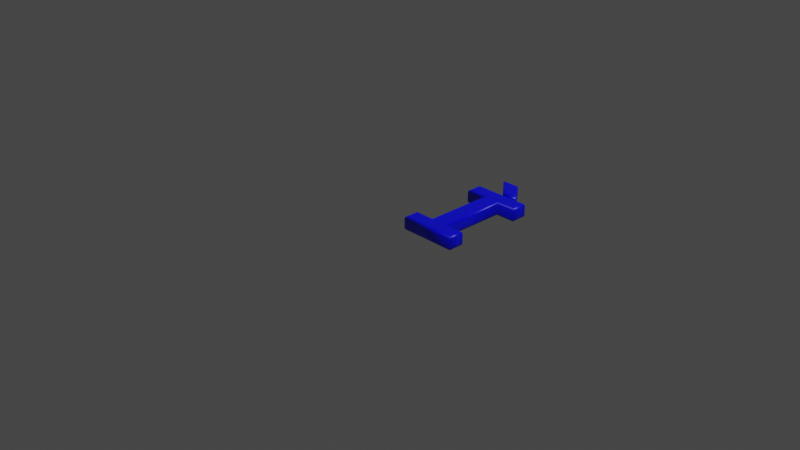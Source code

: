 # Source: 204.blend  (saved by Blender 2.83.19; exported with 4.5.12 LTS)
import bpy
from mathutils import Matrix  # noqa: F401  (used for matrix-valued properties, if any)

bpy.ops.wm.read_factory_settings(use_empty=True)
scene = bpy.context.scene
scene.name = 'Scene'

# ---- collections
col_collection = bpy.data.collections.new('Collection'); scene.collection.children.link(col_collection)

# ---- materials (node trees are filled in below, after node groups)
mat_material = bpy.data.materials.new('Material')
mat_material.alpha_threshold = 0.0
mat_material.use_transparent_shadow = False
mat_material.line_color = (0.0, 0.0, 0.0, 1.0)

# ---- material node trees
mat_material.use_nodes = True; mat_material.node_tree.nodes.clear()
_N = mat_material.node_tree.nodes; _L = mat_material.node_tree.links
n0 = _N.new('ShaderNodeOutputMaterial'); n0.name = 'Material Output'; n0.location = (300, 300)
n1 = _N.new('ShaderNodeBsdfPrincipled'); n1.name = 'Principled BSDF'; n1.location = (10, 300)
n1.distribution = 'GGX'
n1.subsurface_method = 'BURLEY'
n1.inputs[0].default_value = (0.0, 0.0, 1.0, 1.0)
n1.inputs[2].default_value = 0.4
n1.inputs[3].default_value = 1.45
n1.inputs[27].default_value = (0.0, 0.0, 0.0, 1.0)
n1.inputs[28].default_value = 1.0
_L.new(n1.outputs[0], n0.inputs[0])
n0.is_active_output = True

# ---- world
world_world = bpy.data.worlds.new('World'); scene.world = world_world
world_world.use_nodes = True; world_world.node_tree.nodes.clear()
_N = world_world.node_tree.nodes; _L = world_world.node_tree.links
n0 = _N.new('ShaderNodeOutputWorld'); n0.name = 'World Output'; n0.location = (300, 300)
n1 = _N.new('ShaderNodeBackground'); n1.name = 'Background'; n1.location = (10, 300)
n1.inputs[0].default_value = (0.05088, 0.05088, 0.05088, 1.0)
_L.new(n1.outputs[0], n0.inputs[0])
n0.is_active_output = True
world_world.color = (0.05088, 0.05088, 0.05088)
world_world.use_sun_shadow = False
world_world.sun_shadow_jitter_overblur = 0.0

# ---- cameras
cam_camera = bpy.data.cameras.new('Camera')
cam_camera.clip_end = 100.0
cam_camera.ortho_scale = 7.314

# ---- lights
light_light = bpy.data.lights.new('Light', 'POINT')
light_light.transmission_factor = 0.0
light_light.energy = 1000.0
light_light.shadow_soft_size = 0.1
light_light.shadow_maximum_resolution = 0.006
light_light.use_absolute_resolution = True

# ---- meshes
me_204 = bpy.data.meshes.new('204')
me_204.from_pydata([(0.2624, 1.322, 0.08), (0.3905, 1.322, 0.08), (0.5277, 1.138, 0.08), (0.4205, 1.138, 0.08), (0.1399, 0.921, 0.08), (0.1399, 1.039, 0.08), (0.717, 1.039, 0.08), (0.717, 0.921, 0.08), (0.4991, 0.921, 0.08), (0.4991, 0.1183, 0.08), (0.717, 0.1183, 0.08), (0.717, 1.311e-09, 0.08), (0.1399, 1.311e-09, 0.08), (0.1399, 0.1183, 0.08), (0.3578, 0.1183, 0.08), (0.3578, 0.921, 0.08), (0.2624, 1.322, -0.08), (0.3905, 1.322, -0.08), (0.5277, 1.138, -0.08), (0.4205, 1.138, -0.08), (0.1399, 0.921, -0.08), (0.1399, 1.039, -0.08), (0.717, 1.039, -0.08), (0.717, 0.921, -0.08), (0.4991, 0.921, -0.08), (0.4991, 0.1183, -0.08), (0.717, 0.1183, -0.08), (0.717, -3.577e-10, -0.08), (0.1399, -3.577e-10, -0.08), (0.1399, 0.1183, -0.08), (0.3578, 0.1183, -0.08), (0.3578, 0.921, -0.08), (0.1399, 0.921, -0.08), (0.1284, 0.9095, -0.07772), (0.1187, 0.8998, -0.07121), (0.1122, 0.8933, -0.06148), (0.1099, 0.891, -0.05), (0.1099, 0.891, 0.05), (0.1122, 0.8933, 0.06148), (0.1187, 0.8998, 0.07121), (0.1284, 0.9095, 0.07772), (0.1399, 0.921, 0.08), (0.1399, 1.039, -0.08), (0.1284, 1.051, -0.07772), (0.1187, 1.061, -0.07121), (0.1122, 1.067, -0.06148), (0.1099, 1.069, -0.05), (0.1099, 1.069, 0.05), (0.1122, 1.067, 0.06148), (0.1187, 1.061, 0.07121), (0.1284, 1.051, 0.07772), (0.1399, 1.039, 0.08), (0.717, 1.039, -0.08), (0.7285, 1.051, -0.07772), (0.7382, 1.061, -0.07121), (0.7447, 1.067, -0.06148), (0.747, 1.069, -0.05), (0.747, 1.069, 0.05), (0.7447, 1.067, 0.06148), (0.7382, 1.061, 0.07121), (0.7285, 1.051, 0.07772), (0.717, 1.039, 0.08), (0.717, 0.921, -0.08), (0.7285, 0.9095, -0.07772), (0.7382, 0.8998, -0.07121), (0.7447, 0.8933, -0.06148), (0.747, 0.891, -0.05), (0.747, 0.891, 0.05), (0.7447, 0.8933, 0.06148), (0.7382, 0.8998, 0.07121), (0.7285, 0.9095, 0.07772), (0.717, 0.921, 0.08), (0.4991, 0.921, -0.08), (0.5106, 0.9095, -0.07772), (0.5203, 0.8998, -0.07121), (0.5268, 0.8933, -0.06148), (0.5291, 0.891, -0.05), (0.5291, 0.891, 0.05), (0.5268, 0.8933, 0.06148), (0.5203, 0.8998, 0.07121), (0.5106, 0.9095, 0.07772), (0.4991, 0.921, 0.08), (0.4991, 0.1183, -0.08), (0.5106, 0.1298, -0.07772), (0.5203, 0.1396, -0.07121), (0.5268, 0.1461, -0.06148), (0.5291, 0.1483, -0.05), (0.5291, 0.1483, 0.05), (0.5268, 0.1461, 0.06148), (0.5203, 0.1396, 0.07121), (0.5106, 0.1298, 0.07772), (0.4991, 0.1183, 0.08), (0.717, 0.1183, -0.08), (0.7285, 0.1298, -0.07772), (0.7382, 0.1396, -0.07121), (0.7447, 0.1461, -0.06148), (0.747, 0.1483, -0.05), (0.747, 0.1483, 0.05), (0.7447, 0.1461, 0.06148), (0.7382, 0.1396, 0.07121), (0.7285, 0.1298, 0.07772), (0.717, 0.1183, 0.08), (0.717, -3.577e-10, -0.08), (0.7285, -0.01148, -0.07772), (0.7382, -0.02121, -0.07121), (0.7447, -0.02772, -0.06148), (0.747, -0.03, -0.05), (0.747, -0.03, 0.05), (0.7447, -0.02772, 0.06148), (0.7382, -0.02121, 0.07121), (0.7285, -0.01148, 0.07772), (0.717, 1.311e-09, 0.08), (0.1399, -3.577e-10, -0.08), (0.1284, -0.01148, -0.07772), (0.1187, -0.02121, -0.07121), (0.1122, -0.02772, -0.06148), (0.1099, -0.03, -0.05), (0.1099, -0.03, 0.05), (0.1122, -0.02772, 0.06148), (0.1187, -0.02121, 0.07121), (0.1284, -0.01148, 0.07772), (0.1399, 1.311e-09, 0.08), (0.1399, 0.1183, -0.08), (0.1284, 0.1298, -0.07772), (0.1187, 0.1396, -0.07121), (0.1122, 0.1461, -0.06148), (0.1099, 0.1483, -0.05), (0.1099, 0.1483, 0.05), (0.1122, 0.1461, 0.06148), (0.1187, 0.1396, 0.07121), (0.1284, 0.1298, 0.07772), (0.1399, 0.1183, 0.08), (0.3578, 0.1183, -0.08), (0.3463, 0.1298, -0.07772), (0.3366, 0.1396, -0.07121), (0.3301, 0.1461, -0.06148), (0.3278, 0.1483, -0.05), (0.3278, 0.1483, 0.05), (0.3301, 0.1461, 0.06148), (0.3366, 0.1396, 0.07121), (0.3463, 0.1298, 0.07772), (0.3578, 0.1183, 0.08), (0.3578, 0.921, -0.08), (0.3463, 0.9095, -0.07772), (0.3366, 0.8998, -0.07121), (0.3301, 0.8933, -0.06148), (0.3278, 0.891, -0.05), (0.3278, 0.891, 0.05), (0.3301, 0.8933, 0.06148), (0.3366, 0.8998, 0.07121), (0.3463, 0.9095, 0.07772), (0.3578, 0.921, 0.08), (0.2624, 1.322, -0.08), (0.2374, 1.333, -0.07772), (0.2162, 1.343, -0.07121), (0.2021, 1.35, -0.06148), (0.1971, 1.352, -0.05), (0.1971, 1.352, 0.05), (0.2021, 1.35, 0.06148), (0.2162, 1.343, 0.07121), (0.2374, 1.333, 0.07772), (0.2624, 1.322, 0.08), (0.3905, 1.322, -0.08), (0.3963, 1.333, -0.07772), (0.4012, 1.343, -0.07121), (0.4044, 1.35, -0.06148), (0.4056, 1.352, -0.05), (0.4056, 1.352, 0.05), (0.4044, 1.35, 0.06148), (0.4012, 1.343, 0.07121), (0.3963, 1.333, 0.07772), (0.3905, 1.322, 0.08), (0.5277, 1.138, -0.08), (0.5506, 1.127, -0.07772), (0.57, 1.117, -0.07121), (0.5829, 1.11, -0.06148), (0.5875, 1.108, -0.05), (0.5875, 1.108, 0.05), (0.5829, 1.11, 0.06148), (0.57, 1.117, 0.07121), (0.5506, 1.127, 0.07772), (0.5277, 1.138, 0.08), (0.4205, 1.138, -0.08), (0.4152, 1.127, -0.07772), (0.4107, 1.117, -0.07121), (0.4077, 1.11, -0.06148), (0.4067, 1.108, -0.05), (0.4067, 1.108, 0.05), (0.4077, 1.11, 0.06148), (0.4107, 1.117, 0.07121), (0.4152, 1.127, 0.07772), (0.4205, 1.138, 0.08)], [], [(4, 6, 5), (4, 7, 6), (15, 7, 4), (14, 8, 15), (8, 7, 15), (14, 9, 8), (12, 14, 13), (12, 9, 14), (12, 10, 9), (12, 11, 10), (3, 1, 0), (3, 2, 1), (22, 20, 21), (23, 20, 22), (23, 31, 20), (24, 30, 31), (23, 24, 31), (25, 30, 24), (30, 28, 29), (25, 28, 30), (26, 28, 25), (27, 28, 26), (17, 19, 16), (18, 19, 17), (33, 43, 42, 32), (34, 44, 43, 33), (35, 45, 44, 34), (36, 46, 45, 35), (37, 47, 46, 36), (38, 48, 47, 37), (39, 49, 48, 38), (40, 50, 49, 39), (41, 51, 50, 40), (43, 53, 52, 42), (44, 54, 53, 43), (45, 55, 54, 44), (46, 56, 55, 45), (47, 57, 56, 46), (48, 58, 57, 47), (49, 59, 58, 48), (50, 60, 59, 49), (51, 61, 60, 50), (53, 63, 62, 52), (54, 64, 63, 53), (55, 65, 64, 54), (56, 66, 65, 55), (57, 67, 66, 56), (58, 68, 67, 57), (59, 69, 68, 58), (60, 70, 69, 59), (61, 71, 70, 60), (63, 73, 72, 62), (64, 74, 73, 63), (65, 75, 74, 64), (66, 76, 75, 65), (67, 77, 76, 66), (68, 78, 77, 67), (69, 79, 78, 68), (70, 80, 79, 69), (71, 81, 80, 70), (73, 83, 82, 72), (74, 84, 83, 73), (75, 85, 84, 74), (76, 86, 85, 75), (77, 87, 86, 76), (78, 88, 87, 77), (79, 89, 88, 78), (80, 90, 89, 79), (81, 91, 90, 80), (83, 93, 92, 82), (84, 94, 93, 83), (85, 95, 94, 84), (86, 96, 95, 85), (87, 97, 96, 86), (88, 98, 97, 87), (89, 99, 98, 88), (90, 100, 99, 89), (91, 101, 100, 90), (93, 103, 102, 92), (94, 104, 103, 93), (95, 105, 104, 94), (96, 106, 105, 95), (97, 107, 106, 96), (98, 108, 107, 97), (99, 109, 108, 98), (100, 110, 109, 99), (101, 111, 110, 100), (103, 113, 112, 102), (104, 114, 113, 103), (105, 115, 114, 104), (106, 116, 115, 105), (107, 117, 116, 106), (108, 118, 117, 107), (109, 119, 118, 108), (110, 120, 119, 109), (111, 121, 120, 110), (113, 123, 122, 112), (114, 124, 123, 113), (115, 125, 124, 114), (116, 126, 125, 115), (117, 127, 126, 116), (118, 128, 127, 117), (119, 129, 128, 118), (120, 130, 129, 119), (121, 131, 130, 120), (123, 133, 132, 122), (124, 134, 133, 123), (125, 135, 134, 124), (126, 136, 135, 125), (127, 137, 136, 126), (128, 138, 137, 127), (129, 139, 138, 128), (130, 140, 139, 129), (131, 141, 140, 130), (133, 143, 142, 132), (134, 144, 143, 133), (135, 145, 144, 134), (136, 146, 145, 135), (137, 147, 146, 136), (138, 148, 147, 137), (139, 149, 148, 138), (140, 150, 149, 139), (141, 151, 150, 140), (143, 33, 32, 142), (144, 34, 33, 143), (145, 35, 34, 144), (146, 36, 35, 145), (147, 37, 36, 146), (148, 38, 37, 147), (149, 39, 38, 148), (150, 40, 39, 149), (151, 41, 40, 150), (153, 163, 162, 152), (154, 164, 163, 153), (155, 165, 164, 154), (156, 166, 165, 155), (157, 167, 166, 156), (158, 168, 167, 157), (159, 169, 168, 158), (160, 170, 169, 159), (161, 171, 170, 160), (163, 173, 172, 162), (164, 174, 173, 163), (165, 175, 174, 164), (166, 176, 175, 165), (167, 177, 176, 166), (168, 178, 177, 167), (169, 179, 178, 168), (170, 180, 179, 169), (171, 181, 180, 170), (173, 183, 182, 172), (174, 184, 183, 173), (175, 185, 184, 174), (176, 186, 185, 175), (177, 187, 186, 176), (178, 188, 187, 177), (179, 189, 188, 178), (180, 190, 189, 179), (181, 191, 190, 180), (183, 153, 152, 182), (184, 154, 153, 183), (185, 155, 154, 184), (186, 156, 155, 185), (187, 157, 156, 186), (188, 158, 157, 187), (189, 159, 158, 188), (190, 160, 159, 189), (191, 161, 160, 190)])
me_204.polygons.foreach_set('use_smooth', [0, 0, 0, 0, 0, 0, 0, 0, 0, 0, 0, 0, 0, 0, 0, 0, 0, 0, 0, 0, 0, 0, 0, 0, 1, 1, 1, 1, 1, 1, 1, 1, 1, 1, 1, 1, 1, 1, 1, 1, 1, 1, 1, 1, 1, 1, 1, 1, 1, 1, 1, 1, 1, 1, 1, 1, 1, 1, 1, 1, 1, 1, 1, 1, 1, 1, 1, 1, 1, 1, 1, 1, 1, 1, 1, 1, 1, 1, 1, 1, 1, 1, 1, 1, 1, 1, 1, 1, 1, 1, 1, 1, 1, 1, 1, 1, 1, 1, 1, 1, 1, 1, 1, 1, 1, 1, 1, 1, 1, 1, 1, 1, 1, 1, 1, 1, 1, 1, 1, 1, 1, 1, 1, 1, 1, 1, 1, 1, 1, 1, 1, 1, 1, 1, 1, 1, 1, 1, 1, 1, 1, 1, 1, 1, 1, 1, 1, 1, 1, 1, 1, 1, 1, 1, 1, 1, 1, 1, 1, 1, 1, 1, 1, 1, 1, 1, 1, 1])
_uv = me_204.uv_layers.new(name='UVMap')
_uv.uv.foreach_set('vector', [0.8019, 0.06781, 0.4674, 0.02329, 0.7972, 0.0001835, 0.8019, 0.06781, 0.4722, 0.09092, 0.4674, 0.02329, 0.6372, 0.0808, 0.4722, 0.09092, 0.8019, 0.06781, 0.67, 0.5491, 0.5547, 0.08658, 0.6372, 0.0808, 0.5547, 0.08658, 0.4722, 0.09092, 0.6372, 0.0808, 0.67, 0.5491, 0.5875, 0.5549, 0.5547, 0.08658, 0.8019, 0.6092, 0.67, 0.5491, 0.7971, 0.5402, 0.8019, 0.6092, 0.5875, 0.5549, 0.67, 0.5491, 0.8019, 0.6092, 0.4604, 0.5638, 0.5875, 0.5549, 0.8019, 0.6092, 0.4653, 0.6328, 0.4604, 0.5638, 0.5954, 0.7744, 0.5389, 0.6818, 0.5954, 0.6332, 0.5954, 0.7744, 0.5481, 0.8151, 0.5389, 0.6818, 0.8382, 0.0001835, 0.9279, 0.6202, 0.8023, 0.6129, 0.9639, 0.007547, 0.9279, 0.6202, 0.8382, 0.0001835, 0.9639, 0.007547, 0.9386, 0.6208, 0.9279, 0.6202, 0.9494, 0.6211, 0.9366, 0.6816, 0.9386, 0.6208, 0.9639, 0.007547, 0.9494, 0.6211, 0.9386, 0.6208, 0.9473, 0.6819, 0.9366, 0.6816, 0.9494, 0.6211, 0.9366, 0.6816, 0.9198, 0.69, 0.9201, 0.681, 0.9473, 0.6819, 0.9198, 0.69, 0.9366, 0.6816, 0.9639, 0.6825, 0.9198, 0.69, 0.9473, 0.6819, 0.9636, 0.6915, 0.9198, 0.69, 0.9639, 0.6825, 0.5385, 0.6945, 0.4604, 0.7698, 0.496, 0.6332, 0.496, 0.8212, 0.4604, 0.7698, 0.5385, 0.6945, 0.1063, 0.8327, 0.1502, 0.8631, 0.1483, 0.867, 0.1023, 0.8375, 0.1097, 0.8289, 0.1518, 0.8595, 0.1502, 0.8631, 0.1063, 0.8327, 0.1128, 0.8256, 0.1532, 0.856, 0.1518, 0.8595, 0.1097, 0.8289, 0.1157, 0.8228, 0.1545, 0.8527, 0.1532, 0.856, 0.1128, 0.8256, 0.1337, 0.8058, 0.1609, 0.8341, 0.1545, 0.8527, 0.1157, 0.8228, 0.1373, 0.8051, 0.1621, 0.8314, 0.1609, 0.8341, 0.1337, 0.8058, 0.1406, 0.8045, 0.1633, 0.8286, 0.1621, 0.8314, 0.1373, 0.8051, 0.1441, 0.8041, 0.1645, 0.826, 0.1633, 0.8286, 0.1406, 0.8045, 0.1478, 0.8039, 0.1658, 0.8232, 0.1645, 0.826, 0.1441, 0.8041, 0.1502, 0.8631, 0.3275, 0.8764, 0.3287, 0.8807, 0.1483, 0.867, 0.1518, 0.8595, 0.3264, 0.8725, 0.3275, 0.8764, 0.1502, 0.8631, 0.1532, 0.856, 0.3254, 0.8689, 0.3264, 0.8725, 0.1518, 0.8595, 0.1545, 0.8527, 0.3245, 0.8655, 0.3254, 0.8689, 0.1532, 0.856, 0.1609, 0.8341, 0.3174, 0.8474, 0.3245, 0.8655, 0.1545, 0.8527, 0.1621, 0.8314, 0.3165, 0.8446, 0.3174, 0.8474, 0.1609, 0.8341, 0.1633, 0.8286, 0.3156, 0.8419, 0.3165, 0.8446, 0.1621, 0.8314, 0.1645, 0.826, 0.3148, 0.8393, 0.3156, 0.8419, 0.1633, 0.8286, 0.1658, 0.8232, 0.314, 0.8366, 0.3148, 0.8393, 0.1645, 0.826, 0.3275, 0.8764, 0.3693, 0.8492, 0.372, 0.8534, 0.3287, 0.8807, 0.3264, 0.8725, 0.3669, 0.8457, 0.3693, 0.8492, 0.3275, 0.8764, 0.3254, 0.8689, 0.3645, 0.8428, 0.3669, 0.8457, 0.3264, 0.8725, 0.3245, 0.8655, 0.3622, 0.84, 0.3645, 0.8428, 0.3254, 0.8689, 0.3174, 0.8474, 0.3418, 0.8212, 0.3622, 0.84, 0.3245, 0.8655, 0.3165, 0.8446, 0.3385, 0.8208, 0.3418, 0.8212, 0.3174, 0.8474, 0.3156, 0.8419, 0.3353, 0.8205, 0.3385, 0.8208, 0.3165, 0.8446, 0.3148, 0.8393, 0.3321, 0.8204, 0.3353, 0.8205, 0.3156, 0.8419, 0.314, 0.8366, 0.3287, 0.8204, 0.3321, 0.8204, 0.3148, 0.8393, 0.3693, 0.8492, 0.4522, 0.7737, 0.46, 0.7769, 0.372, 0.8534, 0.3669, 0.8457, 0.444, 0.7705, 0.4522, 0.7737, 0.3693, 0.8492, 0.3645, 0.8428, 0.4357, 0.7675, 0.444, 0.7705, 0.3669, 0.8457, 0.3622, 0.84, 0.4273, 0.765, 0.4357, 0.7675, 0.3645, 0.8428, 0.3418, 0.8212, 0.2988, 0.7324, 0.4273, 0.765, 0.3622, 0.84, 0.3385, 0.8208, 0.2908, 0.7342, 0.2988, 0.7324, 0.3418, 0.8212, 0.3353, 0.8205, 0.2827, 0.7363, 0.2908, 0.7342, 0.3385, 0.8208, 0.3321, 0.8204, 0.2746, 0.7387, 0.2827, 0.7363, 0.3353, 0.8205, 0.3287, 0.8204, 0.2667, 0.7412, 0.2746, 0.7387, 0.3321, 0.8204, 0.4522, 0.7737, 0.4505, 0.1457, 0.46, 0.1425, 0.46, 0.7769, 0.444, 0.7705, 0.4406, 0.1489, 0.4505, 0.1457, 0.4522, 0.7737, 0.4357, 0.7675, 0.4307, 0.1521, 0.4406, 0.1489, 0.444, 0.7705, 0.4273, 0.765, 0.4208, 0.1552, 0.4307, 0.1521, 0.4357, 0.7675, 0.2988, 0.7324, 0.2851, 0.1315, 0.4208, 0.1552, 0.4273, 0.765, 0.2908, 0.7342, 0.2776, 0.1298, 0.2851, 0.1315, 0.2988, 0.7324, 0.2827, 0.7363, 0.2702, 0.1276, 0.2776, 0.1298, 0.2908, 0.7342, 0.2746, 0.7387, 0.2628, 0.125, 0.2702, 0.1276, 0.2827, 0.7363, 0.2667, 0.7412, 0.2554, 0.1223, 0.2628, 0.125, 0.2746, 0.7387, 0.4505, 0.1457, 0.3615, 0.03426, 0.3658, 0.02956, 0.46, 0.1425, 0.4406, 0.1489, 0.3578, 0.038, 0.3615, 0.03426, 0.4505, 0.1457, 0.4307, 0.1521, 0.3545, 0.04112, 0.3578, 0.038, 0.4406, 0.1489, 0.4208, 0.1552, 0.3515, 0.04377, 0.3545, 0.04112, 0.4307, 0.1521, 0.2851, 0.1315, 0.3337, 0.06005, 0.3515, 0.04377, 0.4208, 0.1552, 0.2776, 0.1298, 0.3301, 0.06032, 0.3337, 0.06005, 0.2851, 0.1315, 0.2702, 0.1276, 0.3268, 0.06047, 0.3301, 0.06032, 0.2776, 0.1298, 0.2628, 0.125, 0.3235, 0.06044, 0.3268, 0.06047, 0.2702, 0.1276, 0.2554, 0.1223, 0.32, 0.06025, 0.3235, 0.06044, 0.2628, 0.125, 0.3615, 0.03426, 0.3168, 0.004376, 0.3184, 0.0001835, 0.3658, 0.02956, 0.3578, 0.038, 0.3154, 0.008212, 0.3168, 0.004376, 0.3615, 0.03426, 0.3545, 0.04112, 0.3143, 0.01186, 0.3154, 0.008212, 0.3578, 0.038, 0.3515, 0.04377, 0.3133, 0.01528, 0.3143, 0.01186, 0.3545, 0.04112, 0.3337, 0.06005, 0.3087, 0.03242, 0.3133, 0.01528, 0.3515, 0.04377, 0.3301, 0.06032, 0.3078, 0.03526, 0.3087, 0.03242, 0.3337, 0.06005, 0.3268, 0.06047, 0.3069, 0.03801, 0.3078, 0.03526, 0.3301, 0.06032, 0.3235, 0.06044, 0.3059, 0.04067, 0.3069, 0.03801, 0.3268, 0.06047, 0.32, 0.06025, 0.305, 0.04337, 0.3059, 0.04067, 0.3235, 0.06044, 0.3168, 0.004376, 0.1385, 0.01693, 0.1369, 0.01278, 0.3184, 0.0001835, 0.3154, 0.008212, 0.1399, 0.02072, 0.1385, 0.01693, 0.3168, 0.004376, 0.3143, 0.01186, 0.1413, 0.02427, 0.1399, 0.02072, 0.3154, 0.008212, 0.3133, 0.01528, 0.1426, 0.02762, 0.1413, 0.02427, 0.3143, 0.01186, 0.3087, 0.03242, 0.1523, 0.04646, 0.1426, 0.02762, 0.3133, 0.01528, 0.3078, 0.03526, 0.1536, 0.04922, 0.1523, 0.04646, 0.3087, 0.03242, 0.3069, 0.03801, 0.1548, 0.05199, 0.1536, 0.04922, 0.3078, 0.03526, 0.3059, 0.04067, 0.156, 0.05472, 0.1548, 0.05199, 0.3069, 0.03801, 0.305, 0.04337, 0.1572, 0.05755, 0.156, 0.05472, 0.3059, 0.04067, 0.1385, 0.01693, 0.09647, 0.04694, 0.0937, 0.04258, 0.1369, 0.01278, 0.1399, 0.02072, 0.09899, 0.05051, 0.09647, 0.04694, 0.1385, 0.01693, 0.1413, 0.02427, 0.1014, 0.05359, 0.09899, 0.05051, 0.1399, 0.02072, 0.1426, 0.02762, 0.1038, 0.05652, 0.1014, 0.05359, 0.1413, 0.02427, 0.1523, 0.04646, 0.1248, 0.076, 0.1038, 0.05652, 0.1426, 0.02762, 0.1536, 0.04922, 0.1283, 0.07667, 0.1248, 0.076, 0.1523, 0.04646, 0.1548, 0.05199, 0.1318, 0.07728, 0.1283, 0.07667, 0.1536, 0.04922, 0.156, 0.05472, 0.1353, 0.07776, 0.1318, 0.07728, 0.1548, 0.05199, 0.1572, 0.05755, 0.1392, 0.0781, 0.1353, 0.07776, 0.156, 0.05472, 0.09647, 0.04694, 0.009309, 0.1188, 0.001399, 0.1154, 0.0937, 0.04258, 0.09899, 0.05051, 0.01745, 0.1222, 0.009309, 0.1188, 0.09647, 0.04694, 0.1014, 0.05359, 0.02565, 0.1254, 0.01745, 0.1222, 0.09899, 0.05051, 0.1038, 0.05652, 0.034, 0.1282, 0.02565, 0.1254, 0.1014, 0.05359, 0.1248, 0.076, 0.1584, 0.1851, 0.034, 0.1282, 0.1038, 0.05652, 0.1283, 0.07667, 0.1669, 0.1838, 0.1584, 0.1851, 0.1248, 0.076, 0.1318, 0.07728, 0.1755, 0.1822, 0.1669, 0.1838, 0.1283, 0.07667, 0.1353, 0.07776, 0.1841, 0.1804, 0.1755, 0.1822, 0.1318, 0.07728, 0.1392, 0.0781, 0.1924, 0.1785, 0.1841, 0.1804, 0.1353, 0.07776, 0.009309, 0.1188, 0.009475, 0.7337, 0.0001835, 0.7372, 0.001399, 0.1154, 0.01745, 0.1222, 0.01902, 0.7301, 0.009475, 0.7337, 0.009309, 0.1188, 0.02565, 0.1254, 0.02859, 0.7265, 0.01902, 0.7301, 0.01745, 0.1222, 0.034, 0.1282, 0.038, 0.7232, 0.02859, 0.7265, 0.02565, 0.1254, 0.1584, 0.1851, 0.167, 0.7081, 0.038, 0.7232, 0.034, 0.1282, 0.1669, 0.1838, 0.175, 0.7092, 0.167, 0.7081, 0.1584, 0.1851, 0.1755, 0.1822, 0.1829, 0.7106, 0.175, 0.7092, 0.1669, 0.1838, 0.1841, 0.1804, 0.1907, 0.7122, 0.1829, 0.7106, 0.1755, 0.1822, 0.1924, 0.1785, 0.1984, 0.7139, 0.1907, 0.7122, 0.1841, 0.1804, 0.009475, 0.7337, 0.1063, 0.8327, 0.1023, 0.8375, 0.0001835, 0.7372, 0.01902, 0.7301, 0.1097, 0.8289, 0.1063, 0.8327, 0.009475, 0.7337, 0.02859, 0.7265, 0.1128, 0.8256, 0.1097, 0.8289, 0.01902, 0.7301, 0.038, 0.7232, 0.1157, 0.8228, 0.1128, 0.8256, 0.02859, 0.7265, 0.167, 0.7081, 0.1337, 0.8058, 0.1157, 0.8228, 0.038, 0.7232, 0.175, 0.7092, 0.1373, 0.8051, 0.1337, 0.8058, 0.167, 0.7081, 0.1829, 0.7106, 0.1406, 0.8045, 0.1373, 0.8051, 0.175, 0.7092, 0.1907, 0.7122, 0.1441, 0.8041, 0.1406, 0.8045, 0.1829, 0.7106, 0.1984, 0.7139, 0.1478, 0.8039, 0.1441, 0.8041, 0.1907, 0.7122, 0.9852, 0.4661, 0.9857, 0.459, 0.9848, 0.4701, 0.9856, 0.4662, 0.9936, 0.4657, 0.9775, 0.6141, 0.9857, 0.459, 0.9852, 0.4661, 0.9773, 0.4646, 0.9998, 0.0001835, 0.9775, 0.6141, 0.9936, 0.4657, 0.9982, 0.4613, 0.9827, 0.8326, 0.9998, 0.0001835, 0.9773, 0.4646, 0.9931, 0.4639, 0.9813, 0.4668, 0.9827, 0.8326, 0.9982, 0.4613, 0.9917, 0.4646, 0.9816, 0.4664, 0.9813, 0.4668, 0.9931, 0.4639, 0.9903, 0.4652, 0.9818, 0.466, 0.9816, 0.4664, 0.9917, 0.4646, 0.9889, 0.4658, 0.9819, 0.4656, 0.9818, 0.466, 0.9903, 0.4652, 0.9875, 0.4665, 0.982, 0.4652, 0.9819, 0.4656, 0.9889, 0.4658, 0.9857, 0.459, 0.985, 0.4691, 0.9846, 0.4689, 0.9848, 0.4701, 0.9775, 0.6141, 0.976, 0.4694, 0.985, 0.4691, 0.9857, 0.459, 0.9998, 0.0001835, 0.9962, 0.4704, 0.976, 0.4694, 0.9775, 0.6141, 0.9827, 0.8326, 0.9745, 0.4737, 0.9962, 0.4704, 0.9998, 0.0001835, 0.9813, 0.4668, 0.9642, 0.4785, 0.9745, 0.4737, 0.9827, 0.8326, 0.9816, 0.4664, 0.9666, 0.4772, 0.9642, 0.4785, 0.9813, 0.4668, 0.9818, 0.466, 0.9688, 0.476, 0.9666, 0.4772, 0.9816, 0.4664, 0.9819, 0.4656, 0.9711, 0.4748, 0.9688, 0.476, 0.9818, 0.466, 0.982, 0.4652, 0.9733, 0.4737, 0.9711, 0.4748, 0.9819, 0.4656, 0.985, 0.4691, 0.9851, 0.4749, 0.9853, 0.4651, 0.9846, 0.4689, 0.976, 0.4694, 0.9832, 0.3415, 0.9851, 0.4749, 0.985, 0.4691, 0.9962, 0.4704, 0.9998, 0.8816, 0.9832, 0.3415, 0.976, 0.4694, 0.9745, 0.4737, 0.969, 0.1414, 0.9998, 0.8816, 0.9962, 0.4704, 0.9642, 0.4785, 0.9835, 0.4714, 0.969, 0.1414, 0.9745, 0.4737, 0.9666, 0.4772, 0.9824, 0.472, 0.9835, 0.4714, 0.9642, 0.4785, 0.9688, 0.476, 0.9814, 0.4727, 0.9824, 0.472, 0.9666, 0.4772, 0.9711, 0.4748, 0.9806, 0.4734, 0.9814, 0.4727, 0.9688, 0.476, 0.9733, 0.4737, 0.9797, 0.4741, 0.9806, 0.4734, 0.9711, 0.4748, 0.9851, 0.4749, 0.9852, 0.4661, 0.9856, 0.4662, 0.9853, 0.4651, 0.9832, 0.3415, 0.9936, 0.4657, 0.9852, 0.4661, 0.9851, 0.4749, 0.9998, 0.8816, 0.9773, 0.4646, 0.9936, 0.4657, 0.9832, 0.3415, 0.969, 0.1414, 0.9982, 0.4613, 0.9773, 0.4646, 0.9998, 0.8816, 0.9835, 0.4714, 0.9931, 0.4639, 0.9982, 0.4613, 0.969, 0.1414, 0.9824, 0.472, 0.9917, 0.4646, 0.9931, 0.4639, 0.9835, 0.4714, 0.9814, 0.4727, 0.9903, 0.4652, 0.9917, 0.4646, 0.9824, 0.472, 0.9806, 0.4734, 0.9889, 0.4658, 0.9903, 0.4652, 0.9814, 0.4727, 0.9797, 0.4741, 0.9875, 0.4665, 0.9889, 0.4658, 0.9806, 0.4734])
me_204.materials.append(mat_material)
me_204.use_remesh_fix_poles = True
me_204.use_remesh_preserve_attributes = False
me_204.use_mirror_vertex_groups = False
me_204.update()

# ---- objects
ob_light = bpy.data.objects.new('Light', light_light)
ob_camera = bpy.data.objects.new('Camera', cam_camera)
ob_204 = bpy.data.objects.new('204', me_204)

# ---- transforms, parenting, visibility, modifiers, constraints
ob_light.location = (4.076, 1.005, 5.904)
ob_light.rotation_euler = (0.6503, 0.05522, 1.866)
ob_light.lock_rotations_4d = False
ob_light.empty_display_type = 'ARROWS'
ob_light.color = (0.0, 0.0, 0.0, 0.0)
ob_light.lineart.crease_threshold = 0.0
ob_camera.location = (7.359, -6.926, 4.958)
ob_camera.rotation_euler = (1.109, 0.0, 0.8149)
ob_camera.lock_rotations_4d = False
ob_camera.empty_display_type = 'ARROWS'
ob_camera.color = (0.0, 0.0, 0.0, 0.0)
ob_camera.display_type = 'WIRE'
ob_camera.lineart.crease_threshold = 0.0
ob_204.location = (0.0, 0.0, 0.0)
ob_204.lineart.crease_threshold = 0.0

# ---- collection membership
col_collection.objects.link(ob_light)
col_collection.objects.link(ob_camera)
col_collection.objects.link(ob_204)

# ---- scene / render settings (as saved in the file)
scene.camera = ob_camera
scene.frame_start = 1; scene.frame_end = 250; scene.frame_set(1)
scene.render.engine = 'BLENDER_EEVEE_NEXT'
scene.cycles.use_denoising = False
scene.cycles.samples = 128
scene.cycles.sampling_pattern = 'TABULATED_SOBOL'
scene.cycles.use_adaptive_sampling = False
scene.cycles.use_light_tree = False
scene.view_settings.view_transform = 'Filmic'
bpy.context.view_layer.update()
